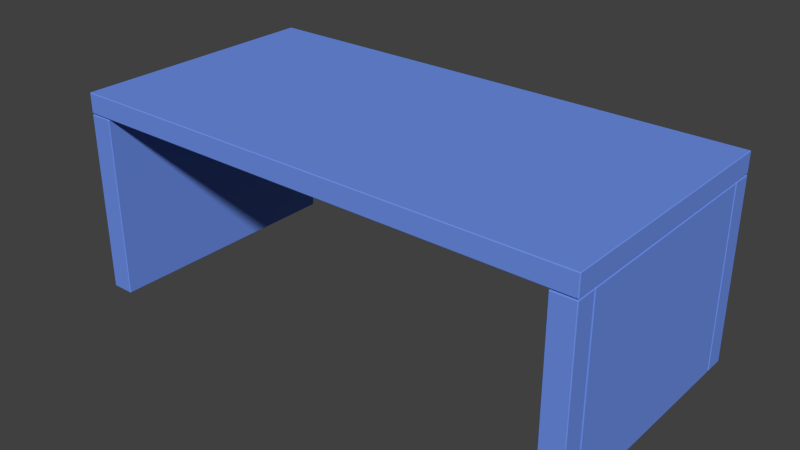 # Source: Desk.blend  (saved by Blender 2.72.0; exported with 4.5.12 LTS)
import bpy
from mathutils import Matrix  # noqa: F401  (used for matrix-valued properties, if any)

bpy.ops.wm.read_factory_settings(use_empty=True)
scene = bpy.context.scene
scene.name = 'Scene'

# ---- collections
col_collection_1 = bpy.data.collections.new('Collection 1'); scene.collection.children.link(col_collection_1)

# ---- materials (node trees are filled in below, after node groups)
mat_top = bpy.data.materials.new('Top')
mat_top.alpha_threshold = 0.0
mat_top.use_transparent_shadow = False
mat_top.diffuse_color = (0.153, 0.2776, 0.8, 1.0)
mat_top.roughness = 0.5

# ---- material node trees

# ---- world
world_world = bpy.data.worlds.new('World'); scene.world = world_world
world_world.color = (0.05088, 0.05088, 0.05088)
world_world.use_sun_shadow = False
world_world.sun_shadow_jitter_overblur = 0.0
world_world.cycles.sampling_method = 'MANUAL'
world_world.cycles.sample_map_resolution = 256

# ---- meshes
me_cube_001 = bpy.data.meshes.new('Cube.001')
me_cube_001.from_pydata([(1.2, -0.5921, 0.0), (1.2, -0.5109, 0.8707), (1.2, -0.5049, 0.8707), (1.106, -0.497, 0.8512), (1.134, -0.5168, 0.9512), (1.106, -0.497, 0.8725), (-1.2, -0.5921, 0.0), (-1.2, -0.5109, 0.8707), (-1.2, -0.5049, 0.8707), (-1.106, -0.497, 0.8512), (-1.134, -0.5168, 0.9512), (0.0, -0.5168, 0.9512), (-1.106, -0.497, 0.8725), (1.2, 0.5921, 0.0), (1.2, 0.0, 0.0), (1.2, 0.5109, 0.8707), (1.2, 0.5049, 0.8707), (1.2, 0.0, 0.8707), (1.106, 0.497, 0.8512), (1.106, 0.0, 0.8512), (1.134, 0.5168, 0.9512), (1.134, 0.0, 0.9512), (1.106, 0.497, 0.8725), (1.106, 0.0, 0.8725), (-1.2, 0.5921, 0.0), (-1.2, 0.0, 0.0), (0.0, 0.0, 0.8562), (0.0, 0.0, 0.9512), (-1.2, 0.5109, 0.8707), (-1.2, 0.5049, 0.8707), (-1.2, 0.0, 0.8707), (-1.106, 0.497, 0.8512), (-1.106, 0.0, 0.8512), (-1.134, 0.5168, 0.9512), (-1.134, 0.0, 0.9512), (0.0, 0.5168, 0.9512), (-1.106, 0.497, 0.8725), (-1.106, 0.0, 0.8725), (1.203, -0.595, 0.8512), (1.2, -0.5891, 0.8542), (1.197, -0.5921, 0.8542), (1.2, -0.5109, 0.8542), (1.203, -0.5139, 0.8512), (1.203, -0.5109, 0.8482), (1.197, -0.5109, 0.0), (1.2, -0.5079, 0.00301), (1.203, -0.5109, 0.00301), (1.2, -0.5139, 0.0), (1.203, -0.5019, 0.8512), (1.2, -0.5049, 0.8542), (1.2, -0.5079, 0.8512), (1.203, -0.5049, 0.8482), (1.203, -0.5049, 0.00301), (1.197, -0.5051, 0.0), (1.2, -0.5019, 0.0), (1.213, -0.6042, 0.8512), (1.213, -0.6071, 0.8482), (1.216, -0.6041, 0.8482), (1.216, -0.6041, 0.00301), (1.213, -0.6071, 0.00301), (1.213, -0.6042, 0.0), (1.213, -0.5109, 0.8482), (1.213, -0.5139, 0.8512), (1.216, -0.5139, 0.8482), (1.216, -0.5139, 0.00301), (1.213, -0.5139, 0.0), (1.213, -0.5109, 0.00301), (1.216, -0.5019, 0.8482), (1.213, -0.5019, 0.8512), (1.213, -0.5049, 0.8482), (1.213, -0.5049, 0.00301), (1.213, -0.5019, 0.0), (1.216, -0.5019, 0.00301), (1.212, -0.6053, 0.8562), (1.216, -0.6041, 0.8592), (1.213, -0.6071, 0.8592), (1.213, -0.604, 0.9512), (1.213, -0.6071, 0.9482), (1.216, -0.6041, 0.9482), (1.106, -0.5921, 0.8482), (1.109, -0.595, 0.8512), (1.109, -0.5921, 0.8542), (1.106, -0.5891, 0.8512), (1.109, -0.5921, 0.0), (1.106, -0.5921, 0.00301), (1.106, -0.6041, 0.8482), (1.109, -0.6071, 0.8482), (1.109, -0.6042, 0.8512), (1.109, -0.6042, 0.0), (1.109, -0.6071, 0.00301), (1.106, -0.6041, 0.00301), (1.197, -0.5921, 0.8707), (1.2, -0.5891, 0.8707), (1.106, -0.5891, 0.8707), (1.109, -0.5921, 0.8707), (1.109, -0.5109, 0.0), (1.106, -0.5109, 0.00301), (1.109, -0.5107, 0.0), (-1.197, -0.5921, 0.8542), (-1.2, -0.5891, 0.8542), (-1.203, -0.595, 0.8512), (-1.203, -0.5139, 0.8512), (-1.2, -0.5109, 0.8542), (-1.203, -0.5109, 0.8482), (-1.203, -0.5109, 0.00301), (-1.2, -0.5079, 0.00301), (-1.197, -0.5109, 0.0), (-1.2, -0.5139, 0.0), (-1.2, -0.5049, 0.8542), (-1.203, -0.5019, 0.8512), (-1.203, -0.5049, 0.8482), (-1.2, -0.5079, 0.8512), (-1.197, -0.5051, 0.0), (-1.203, -0.5049, 0.00301), (-1.2, -0.5019, 0.0), (-1.216, -0.6041, 0.8482), (-1.213, -0.6071, 0.8482), (-1.213, -0.6042, 0.8512), (-1.213, -0.6042, 0.0), (-1.213, -0.6071, 0.00301), (-1.216, -0.6041, 0.00301), (-1.216, -0.5139, 0.8482), (-1.213, -0.5139, 0.8512), (-1.213, -0.5109, 0.8482), (-1.213, -0.5109, 0.00301), (-1.213, -0.5139, 0.0), (-1.216, -0.5139, 0.00301), (-1.213, -0.5049, 0.8482), (-1.213, -0.5019, 0.8512), (-1.216, -0.5019, 0.8482), (-1.216, -0.5019, 0.00301), (-1.213, -0.5019, 0.0), (-1.213, -0.5049, 0.00301), (-1.216, -0.6041, 0.8592), (-1.212, -0.6053, 0.8562), (-1.213, -0.6071, 0.8592), (-1.216, -0.6041, 0.9482), (-1.213, -0.6071, 0.9482), (-1.213, -0.604, 0.9512), (-1.109, -0.5921, 0.8542), (-1.109, -0.595, 0.8512), (-1.106, -0.5921, 0.8482), (-1.106, -0.5891, 0.8512), (-1.106, -0.5921, 0.00301), (-1.109, -0.5921, 0.0), (-1.109, -0.6042, 0.8512), (-1.109, -0.6071, 0.8482), (-1.106, -0.6041, 0.8482), (-1.106, -0.6041, 0.00301), (-1.109, -0.6071, 0.00301), (-1.109, -0.6042, 0.0), (0.0, -0.6053, 0.8562), (0.0, -0.6071, 0.8592), (0.0, -0.6071, 0.9482), (0.0, -0.604, 0.9512), (-1.2, -0.5891, 0.8707), (-1.197, -0.5921, 0.8707), (-1.109, -0.5921, 0.8707), (-1.106, -0.5891, 0.8707), (-1.106, -0.5109, 0.00301), (-1.109, -0.5109, 0.0), (-1.109, -0.5107, 0.0), (1.197, 0.5921, 0.8542), (1.2, 0.5891, 0.8542), (1.203, 0.595, 0.8512), (1.203, 0.5139, 0.8512), (1.2, 0.5109, 0.8542), (1.203, 0.5109, 0.8482), (1.203, 0.5109, 0.00301), (1.197, 0.5109, 0.0), (1.2, 0.5139, 0.0), (1.2, 0.5049, 0.8542), (1.203, 0.5019, 0.8512), (1.203, 0.5049, 0.8482), (1.2, 0.5079, 0.8512), (1.197, 0.5051, 0.0), (1.2, 0.5079, 0.00301), (1.203, 0.5049, 0.00301), (1.2, 0.5019, 0.0), (1.216, 0.6041, 0.8482), (1.213, 0.6071, 0.8482), (1.213, 0.6042, 0.8512), (1.213, 0.6042, 0.0), (1.213, 0.6071, 0.00301), (1.216, 0.6041, 0.00301), (1.216, 0.5139, 0.8482), (1.213, 0.5139, 0.8512), (1.213, 0.5109, 0.8482), (1.213, 0.5109, 0.00301), (1.213, 0.5139, 0.0), (1.216, 0.5139, 0.00301), (1.213, 0.5049, 0.8482), (1.213, 0.5019, 0.8512), (1.216, 0.5019, 0.8482), (1.216, 0.5019, 0.00301), (1.213, 0.5019, 0.0), (1.213, 0.5049, 0.00301), (1.216, 0.6041, 0.8592), (1.212, 0.6053, 0.8562), (1.213, 0.6071, 0.8592), (1.216, 0.6041, 0.9482), (1.213, 0.6071, 0.9482), (1.213, 0.604, 0.9512), (1.2, 0.0, 0.8542), (1.203, 0.0, 0.8512), (1.213, 0.0, 0.8512), (1.216, 0.0, 0.8482), (1.216, 0.0, 0.00301), (1.213, 0.0, 0.0), (1.216, 0.0, 0.8592), (1.212, 0.0, 0.8562), (1.213, 0.0, 0.9512), (1.216, 0.0, 0.9482), (1.109, 0.5921, 0.8542), (1.109, 0.595, 0.8512), (1.106, 0.5921, 0.8482), (1.106, 0.5891, 0.8512), (1.106, 0.5921, 0.00301), (1.109, 0.5921, 0.0), (1.109, 0.6042, 0.8512), (1.109, 0.6071, 0.8482), (1.106, 0.6041, 0.8482), (1.106, 0.6041, 0.00301), (1.109, 0.6071, 0.00301), (1.109, 0.6042, 0.0), (1.2, 0.5891, 0.8707), (1.197, 0.5921, 0.8707), (1.109, 0.5921, 0.8707), (1.106, 0.5891, 0.8707), (1.106, 0.5109, 0.00301), (1.109, 0.5109, 0.0), (1.109, 0.5107, 0.0), (1.109, 0.0, 0.0), (1.106, 0.0, 0.00301), (-1.203, 0.595, 0.8512), (-1.2, 0.5891, 0.8542), (-1.197, 0.5921, 0.8542), (-1.2, 0.5109, 0.8542), (-1.203, 0.5139, 0.8512), (-1.203, 0.5109, 0.8482), (-1.197, 0.5109, 0.0), (-1.203, 0.5109, 0.00301), (-1.2, 0.5139, 0.0), (-1.203, 0.5019, 0.8512), (-1.2, 0.5049, 0.8542), (-1.2, 0.5079, 0.8512), (-1.203, 0.5049, 0.8482), (-1.203, 0.5049, 0.00301), (-1.2, 0.5079, 0.00301), (-1.197, 0.5051, 0.0), (-1.2, 0.5019, 0.0), (-1.213, 0.6042, 0.8512), (-1.213, 0.6071, 0.8482), (-1.216, 0.6041, 0.8482), (-1.216, 0.6041, 0.00301), (-1.213, 0.6071, 0.00301), (-1.213, 0.6042, 0.0), (-1.213, 0.5109, 0.8482), (-1.213, 0.5139, 0.8512), (-1.216, 0.5139, 0.8482), (-1.216, 0.5139, 0.00301), (-1.213, 0.5139, 0.0), (-1.213, 0.5109, 0.00301), (-1.216, 0.5019, 0.8482), (-1.213, 0.5019, 0.8512), (-1.213, 0.5049, 0.8482), (-1.213, 0.5049, 0.00301), (-1.213, 0.5019, 0.0), (-1.216, 0.5019, 0.00301), (-1.212, 0.6053, 0.8562), (-1.216, 0.6041, 0.8592), (-1.213, 0.6071, 0.8592), (-1.213, 0.604, 0.9512), (-1.213, 0.6071, 0.9482), (-1.216, 0.6041, 0.9482), (-1.203, 0.0, 0.8512), (-1.2, 0.0, 0.8542), (-1.216, 0.0, 0.8482), (-1.213, 0.0, 0.8512), (-1.213, 0.0, 0.0), (-1.216, 0.0, 0.00301), (-1.212, 0.0, 0.8562), (-1.216, 0.0, 0.8592), (-1.216, 0.0, 0.9482), (-1.213, 0.0, 0.9512), (-1.106, 0.5921, 0.8482), (-1.109, 0.595, 0.8512), (-1.109, 0.5921, 0.8542), (-1.106, 0.5891, 0.8512), (-1.109, 0.5921, 0.0), (-1.106, 0.5921, 0.00301), (-1.106, 0.6041, 0.8482), (-1.109, 0.6071, 0.8482), (-1.109, 0.6042, 0.8512), (-1.109, 0.6042, 0.0), (-1.109, 0.6071, 0.00301), (-1.106, 0.6041, 0.00301), (0.0, 0.6071, 0.8592), (0.0, 0.6053, 0.8562), (0.0, 0.604, 0.9512), (0.0, 0.6071, 0.9482), (-1.197, 0.5921, 0.8707), (-1.2, 0.5891, 0.8707), (-1.106, 0.5891, 0.8707), (-1.109, 0.5921, 0.8707), (-1.109, 0.5109, 0.0), (-1.106, 0.5109, 0.00301), (-1.109, 0.5107, 0.0), (-1.106, 0.0, 0.00301), (-1.109, 0.0, 0.0)], [], [(59, 56, 86, 89), (51, 52, 70, 69), (42, 38, 55, 62), (209, 212, 78, 74), (75, 77, 153, 152), (44, 47, 0, 83, 95), (206, 67, 72, 207), (53, 44, 95, 97), (76, 4, 11, 154), (204, 48, 68, 205), (81, 40, 91, 94), (55, 38, 80, 87), (54, 14, 208, 71), (232, 14, 54, 53, 97), (93, 5, 3, 82), (21, 4, 76, 211), (0, 60, 88, 83), (46, 43, 61, 66), (49, 203, 17, 2), (0, 47, 65, 60), (63, 57, 58, 64), (101, 122, 117, 100), (233, 96, 3, 19), (79, 84, 90, 85), (19, 3, 5, 23), (79, 82, 3, 96, 84), (99, 155, 7, 102), (6, 144, 150, 118), (309, 161, 112, 114, 25), (277, 280, 130, 129), (112, 161, 160, 106), (142, 141, 143, 159, 9), (108, 8, 30, 276), (139, 157, 156, 98), (117, 145, 140, 100), (110, 127, 132, 113), (119, 149, 146, 116), (282, 133, 136, 283), (158, 142, 9, 12), (135, 152, 153, 137), (138, 154, 11, 10), (6, 118, 125, 107), (121, 126, 120, 115), (104, 124, 123, 103), (107, 106, 160, 144, 6), (275, 278, 128, 109), (114, 131, 279, 25), (165, 186, 181, 164), (141, 147, 148, 143), (34, 284, 138, 10), (32, 37, 12, 9), (308, 32, 9, 159), (163, 225, 15, 166), (13, 218, 224, 182), (232, 231, 175, 178, 14), (206, 207, 194, 193), (175, 231, 230, 169), (216, 215, 217, 229, 18), (171, 16, 17, 203), (213, 227, 226, 162), (181, 219, 214, 164), (173, 191, 196, 177), (183, 223, 220, 180), (209, 197, 200, 212), (228, 216, 18, 22), (199, 297, 300, 201), (202, 299, 35, 20), (13, 182, 189, 170), (185, 190, 184, 179), (168, 188, 187, 167), (170, 169, 230, 218, 13), (204, 205, 192, 172), (178, 195, 208, 14), (235, 237, 28, 302), (215, 221, 222, 217), (21, 211, 202, 20), (19, 23, 22, 18), (233, 19, 18, 229), (255, 252, 292, 295), (246, 247, 266, 265), (238, 234, 251, 258), (282, 283, 274, 270), (271, 273, 300, 297), (240, 242, 24, 289, 305), (277, 263, 268, 280), (249, 240, 305, 307), (272, 33, 35, 299), (275, 243, 264, 278), (287, 236, 301, 304), (251, 234, 286, 293), (250, 25, 279, 267), (309, 25, 250, 249, 307), (303, 36, 31, 288), (34, 33, 272, 284), (24, 256, 294, 289), (241, 239, 257, 262), (244, 276, 30, 29), (24, 242, 261, 256), (259, 253, 254, 260), (308, 306, 31, 32), (285, 290, 296, 291), (32, 31, 36, 37), (285, 288, 31, 306, 290), (38, 39, 40), (44, 45, 46, 47), (48, 49, 50, 51), (55, 56, 57), (58, 59, 60), (61, 62, 63), (64, 65, 66), (67, 68, 69), (70, 71, 72), (73, 74, 75), (76, 77, 78), (79, 80, 81, 82), (85, 86, 87), (88, 89, 90), (95, 96, 97), (98, 99, 100), (104, 105, 106, 107), (108, 109, 110, 111), (115, 116, 117), (118, 119, 120), (121, 122, 123), (124, 125, 126), (127, 128, 129), (130, 131, 132), (133, 134, 135), (136, 137, 138), (139, 140, 141, 142), (145, 146, 147), (148, 149, 150), (159, 160, 161), (162, 163, 164), (171, 172, 173, 174), (175, 176, 177, 178), (179, 180, 181), (182, 183, 184), (185, 186, 187), (188, 189, 190), (191, 192, 193), (194, 195, 196), (197, 198, 199), (200, 201, 202), (213, 214, 215, 216), (219, 220, 221), (222, 223, 224), (229, 230, 231), (234, 235, 236), (243, 244, 245, 246), (247, 248, 249, 250), (251, 252, 253), (254, 255, 256), (257, 258, 259), (260, 261, 262), (263, 264, 265), (266, 267, 268), (269, 270, 271), (272, 273, 274), (285, 286, 287, 288), (291, 292, 293), (294, 295, 296), (305, 306, 307), (41, 39, 38, 42), (58, 57, 56, 59), (64, 58, 60, 65), (203, 49, 48, 204), (62, 55, 57, 63), (63, 64, 66, 61), (205, 68, 67, 206), (207, 72, 71, 208), (69, 70, 72, 67), (209, 74, 73, 210), (74, 78, 77, 75), (211, 76, 78, 212), (65, 47, 46, 66), (42, 62, 61, 43), (68, 48, 51, 69), (54, 71, 70, 52), (89, 86, 85, 90), (90, 84, 83, 88), (87, 80, 79, 85), (86, 56, 55, 87), (40, 81, 80, 38), (59, 89, 88, 60), (75, 152, 151, 73), (153, 77, 76, 154), (93, 82, 81, 94), (39, 92, 91, 40), (84, 96, 95, 83), (96, 233, 232, 97), (101, 100, 99, 102), (119, 116, 115, 120), (125, 118, 120, 126), (275, 109, 108, 276), (121, 115, 117, 122), (123, 124, 126, 121), (277, 129, 128, 278), (279, 131, 130, 280), (129, 130, 132, 127), (281, 134, 133, 282), (135, 137, 136, 133), (283, 136, 138, 284), (124, 104, 107, 125), (103, 123, 122, 101), (127, 110, 109, 128), (113, 132, 131, 114), (148, 147, 146, 149), (150, 144, 143, 148), (147, 141, 140, 145), (145, 117, 116, 146), (100, 140, 139, 98), (118, 150, 149, 119), (134, 151, 152, 135), (154, 138, 137, 153), (157, 139, 142, 158), (98, 156, 155, 99), (144, 160, 159, 143), (161, 309, 308, 159), (165, 164, 163, 166), (183, 180, 179, 184), (189, 182, 184, 190), (204, 172, 171, 203), (185, 179, 181, 186), (173, 177, 176, 174), (187, 188, 190, 185), (206, 193, 192, 205), (208, 195, 194, 207), (193, 194, 196, 191), (210, 198, 197, 209), (199, 201, 200, 197), (212, 200, 202, 211), (188, 168, 170, 189), (167, 187, 186, 165), (191, 173, 172, 192), (177, 196, 195, 178), (222, 221, 220, 223), (224, 218, 217, 222), (221, 215, 214, 219), (219, 181, 180, 220), (164, 214, 213, 162), (182, 224, 223, 183), (198, 298, 297, 199), (299, 202, 201, 300), (227, 213, 216, 228), (162, 226, 225, 163), (218, 230, 229, 217), (231, 232, 233, 229), (237, 235, 234, 238), (254, 253, 252, 255), (260, 254, 256, 261), (276, 244, 243, 275), (258, 251, 253, 259), (245, 248, 247, 246), (259, 260, 262, 257), (278, 264, 263, 277), (280, 268, 267, 279), (265, 266, 268, 263), (282, 270, 269, 281), (270, 274, 273, 271), (284, 272, 274, 283), (261, 242, 241, 262), (238, 258, 257, 239), (264, 243, 246, 265), (250, 267, 266, 247), (295, 292, 291, 296), (296, 290, 289, 294), (293, 286, 285, 291), (292, 252, 251, 293), (236, 287, 286, 234), (255, 295, 294, 256), (271, 297, 298, 269), (300, 273, 272, 299), (303, 288, 287, 304), (235, 302, 301, 236), (290, 306, 305, 289), (306, 308, 309, 307), (39, 41, 1, 92), (41, 50, 49, 2, 1), (26, 73, 151), (4, 27, 11), (26, 210, 73), (27, 4, 21), (26, 134, 281), (26, 151, 134), (111, 102, 7, 8, 108), (10, 11, 27), (27, 34, 10), (26, 198, 210), (26, 298, 198), (174, 166, 15, 16, 171), (20, 35, 27), (27, 21, 20), (237, 245, 244, 29, 28), (26, 269, 298), (33, 27, 35), (26, 281, 269), (27, 33, 34), (41, 42, 43, 50), (52, 45, 53, 54), (101, 102, 111, 103), (112, 105, 113, 114), (165, 166, 174, 167), (168, 176, 169, 170), (237, 238, 239, 245), (240, 248, 241, 242), (43, 46, 45, 50), (50, 45, 52, 51), (44, 53, 45), (111, 105, 104, 103), (110, 113, 105, 111), (105, 112, 106), (174, 176, 168, 167), (176, 175, 169), (239, 241, 248, 245), (240, 249, 248)])
_uv = me_cube_001.uv_layers.new(name='UVMap.001')
_uv.uv.foreach_set('vector', [0.2544, 0.6727, 0.2544, 0.4994, 0.2795, 0.4994, 0.2795, 0.6727, 0.288, 0.4994, 0.2872, 0.6727, 0.2848, 0.6727, 0.2856, 0.4994, 0.5674, 0.6772, 0.5478, 0.6772, 0.5456, 0.6752, 0.5674, 0.6752, 0.8438, 0.125, 0.8653, 0.125, 0.8653, 0.2493, 0.8438, 0.2493, 0.2308, 0.9994, 0.2094, 0.9994, 0.2094, 0.7497, 0.2308, 0.7497, 0.817, 0.2295, 0.8177, 0.2302, 0.8177, 0.2462, 0.7958, 0.2462, 0.7958, 0.2295, 0.4977, 0.6045, 0.4977, 0.7078, 0.2938, 0.7078, 0.2938, 0.6045, 0.817, 0.2283, 0.817, 0.2295, 0.7958, 0.2295, 0.7958, 0.2295, 0.0007598, 9.815e-08, 0.02179, 0.01628, 0.02179, 0.2497, 0.0007598, 0.2497, 0.5781, 0.6045, 0.5781, 0.5012, 0.5805, 0.5012, 0.5805, 0.6045, 0.2803, 0.6915, 0.2803, 0.6734, 0.2842, 0.6734, 0.2842, 0.6915, 0.5456, 0.6752, 0.5478, 0.6772, 0.5478, 0.6966, 0.5456, 0.6966, 0.8177, 0.2277, 0.8177, 0.1244, 0.8208, 0.1244, 0.8208, 0.2277, 0.7958, 0.1244, 0.8177, 0.1244, 0.8177, 0.2277, 0.817, 0.2283, 0.7958, 0.2295, 0.7953, 0.2536, 0.7958, 0.2726, 0.7906, 0.2726, 0.7906, 0.2536, 0.1465, 0.01628, 0.02179, 0.01628, 0.0007598, 9.815e-08, 0.1465, 0.0, 0.8177, 0.2462, 0.8208, 0.2487, 0.7958, 0.2487, 0.7958, 0.2462, 0.8982, 0.2506, 0.8989, 0.4239, 0.8965, 0.4239, 0.8958, 0.2506, 0.003977, 0.5174, 0.003977, 0.6213, 2.877e-08, 0.6213, 0.0, 0.5174, 0.8177, 0.2462, 0.8177, 0.2302, 0.8208, 0.2302, 0.8208, 0.2487, 0.8885, 0.174, 0.8667, 0.174, 0.8667, 1.222e-08, 0.8885, 1.064e-08, 0.2762, 0.6928, 0.2762, 0.6948, 0.2544, 0.6948, 0.2566, 0.6928, 0.5859, 0.3749, 0.5859, 0.2697, 0.7906, 0.2726, 0.7906, 0.3749, 0.7899, 0.253, 0.5859, 0.253, 0.5859, 0.2506, 0.7899, 0.2506, 0.7906, 0.3749, 0.7906, 0.2726, 0.7958, 0.2726, 0.7958, 0.3749, 0.7899, 0.253, 0.7906, 0.2536, 0.7906, 0.2726, 0.5859, 0.2697, 0.5859, 0.253, 0.5892, 0.743, 0.5852, 0.743, 0.5852, 0.7269, 0.5892, 0.7269, 0.7996, 0.495, 0.8216, 0.495, 0.8216, 0.4975, 0.7965, 0.4975, 0.8216, 0.3731, 0.8216, 0.4782, 0.8003, 0.4771, 0.7996, 0.4764, 0.7996, 0.3731, 0.9993, 0.6038, 0.7953, 0.6038, 0.7953, 0.5005, 0.9993, 0.5005, 0.8003, 0.4771, 0.8216, 0.4782, 0.8216, 0.4783, 0.8003, 0.4783, 0.5903, 0.003707, 0.5911, 0.003088, 0.795, 0.003088, 0.795, 0.01981, 0.5903, 0.02267, 0.5892, 0.7257, 0.5852, 0.7257, 0.5852, 0.6217, 0.5892, 0.6217, 0.2842, 0.6734, 0.2882, 0.6734, 0.2882, 0.6915, 0.2842, 0.6915, 0.2544, 0.6948, 0.2544, 0.6734, 0.2566, 0.6734, 0.2566, 0.6928, 0.2841, 0.6734, 0.2817, 0.6734, 0.281, 0.5001, 0.2834, 0.5001, 0.5243, 0.6739, 0.4992, 0.6739, 0.4992, 0.5006, 0.5243, 0.5006, 0.8216, 0.125, 0.8216, 0.0006197, 0.8431, 0.0006196, 0.8431, 0.125, 0.5856, 0.003707, 0.5903, 0.003707, 0.5903, 0.02267, 0.5852, 0.02267, 0.2308, 0.5, 0.2308, 0.7497, 0.2094, 0.7497, 0.2094, 0.5, 0.0007599, 0.4994, 0.0007598, 0.2497, 0.02179, 0.2497, 0.02179, 0.4831, 0.7996, 0.495, 0.7965, 0.4975, 0.7965, 0.4789, 0.7996, 0.4789, 0.8455, 0.4239, 0.8455, 0.2499, 0.8673, 0.2499, 0.8673, 0.4239, 0.8962, 0.1733, 0.8938, 0.1733, 0.8945, 0.0, 0.8969, 7.288e-06, 0.7996, 0.4789, 0.8003, 0.4783, 0.8216, 0.4783, 0.8216, 0.495, 0.7996, 0.495, 0.8993, 0.1039, 0.8969, 0.1039, 0.8969, 0.0006196, 0.8993, 0.0006196, 0.7996, 0.4764, 0.7965, 0.4764, 0.7965, 0.3731, 0.7996, 0.3731, 0.4992, 0.6772, 0.4992, 0.6752, 0.521, 0.6752, 0.5187, 0.6772, 0.5911, 0.003088, 0.5911, 0.0006197, 0.795, 0.0006196, 0.795, 0.003088, 0.1465, 0.4831, 0.1465, 0.4994, 0.0007599, 0.4994, 0.02179, 0.4831, 0.5903, 0.125, 0.5852, 0.125, 0.5852, 0.02267, 0.5903, 0.02267, 0.795, 0.125, 0.5903, 0.125, 0.5903, 0.02267, 0.795, 0.01981, 0.003977, 0.7426, 4.315e-08, 0.7426, 5.754e-08, 0.7265, 0.003977, 0.7265, 0.8177, 0.002488, 0.7958, 0.002488, 0.7958, 2.454e-08, 0.8208, 0.0, 0.7958, 0.1244, 0.7958, 0.01924, 0.817, 0.0204, 0.8177, 0.02106, 0.8177, 0.1244, 0.4977, 0.6045, 0.2938, 0.6045, 0.2938, 0.5012, 0.4977, 0.5012, 0.817, 0.0204, 0.7958, 0.01924, 0.7958, 0.0192, 0.817, 0.0192, 0.7906, 0.4962, 0.7899, 0.4968, 0.5859, 0.4968, 0.5859, 0.4801, 0.7906, 0.4772, 0.003977, 0.7252, 5.754e-08, 0.7252, 2.877e-08, 0.6213, 0.003977, 0.6213, 0.2882, 0.6734, 0.2921, 0.6734, 0.2921, 0.6915, 0.2882, 0.6915, 0.521, 0.6752, 0.521, 0.6966, 0.5187, 0.6966, 0.5187, 0.6772, 0.8951, 0.4239, 0.8927, 0.4239, 0.8919, 0.2506, 0.8943, 0.2506, 0.5508, 0.6739, 0.5257, 0.6739, 0.5257, 0.5006, 0.5508, 0.5006, 0.8438, 0.125, 0.8438, 0.0006197, 0.8653, 0.0006196, 0.8653, 0.125, 0.7953, 0.4962, 0.7906, 0.4962, 0.7906, 0.4772, 0.7958, 0.4772, 0.2529, 0.5, 0.2529, 0.7497, 0.2316, 0.7497, 0.2316, 0.5, 0.2923, 9.815e-08, 0.2923, 0.2497, 0.2712, 0.2497, 0.2712, 0.01628, 0.8177, 0.002488, 0.8208, 0.0, 0.8208, 0.01858, 0.8177, 0.01858, 0.8687, 0.4239, 0.8687, 0.2499, 0.8905, 0.2499, 0.8905, 0.4239, 0.8923, 0.1733, 0.8899, 0.1733, 0.8906, 0.0, 0.893, 7.3e-06, 0.8177, 0.01858, 0.817, 0.0192, 0.7958, 0.0192, 0.7958, 0.002488, 0.8177, 0.002488, 0.5781, 0.6045, 0.5805, 0.6045, 0.5805, 0.7078, 0.5781, 0.7078, 0.8177, 0.02106, 0.8208, 0.02106, 0.8208, 0.1244, 0.8177, 0.1244, 0.5892, 0.5005, 0.5892, 0.5166, 0.5852, 0.5166, 0.5852, 0.5005, 0.7899, 0.4968, 0.7899, 0.4992, 0.5859, 0.4992, 0.5859, 0.4968, 0.1465, 0.01628, 0.1465, 0.0, 0.2923, 9.815e-08, 0.2712, 0.01628, 0.7906, 0.3749, 0.7958, 0.3749, 0.7958, 0.4772, 0.7906, 0.4772, 0.5859, 0.3749, 0.7906, 0.3749, 0.7906, 0.4772, 0.5859, 0.4801, 0.5523, 0.6739, 0.5523, 0.5006, 0.5774, 0.5006, 0.5774, 0.6739, 0.5852, 0.5006, 0.5845, 0.6739, 0.5821, 0.6739, 0.5828, 0.5006, 0.5441, 0.6772, 0.5246, 0.6772, 0.5224, 0.6752, 0.5441, 0.6752, 0.8216, 0.125, 0.8431, 0.125, 0.8431, 0.2493, 0.8216, 0.2493, 0.2529, 0.9994, 0.2316, 0.9994, 0.2316, 0.7497, 0.2529, 0.7497, 0.8003, 0.2679, 0.7996, 0.2673, 0.7996, 0.2512, 0.8216, 0.2512, 0.8216, 0.2679, 0.9993, 0.6038, 0.9993, 0.7071, 0.7953, 0.7071, 0.7953, 0.6038, 0.8003, 0.2691, 0.8003, 0.2679, 0.8216, 0.2679, 0.8216, 0.268, 0.2923, 0.4994, 0.2712, 0.4831, 0.2712, 0.2497, 0.2923, 0.2497, 0.8993, 0.1039, 0.8993, 0.2072, 0.8969, 0.2072, 0.8969, 0.1039, 0.5681, 0.6927, 0.5681, 0.6746, 0.572, 0.6746, 0.572, 0.6927, 0.5224, 0.6752, 0.5246, 0.6772, 0.5246, 0.6966, 0.5224, 0.6966, 0.7996, 0.2698, 0.7996, 0.3731, 0.7965, 0.3731, 0.7965, 0.2698, 0.8216, 0.3731, 0.7996, 0.3731, 0.7996, 0.2698, 0.8003, 0.2691, 0.8216, 0.268, 0.5856, 0.2462, 0.5852, 0.2273, 0.5903, 0.2273, 0.5903, 0.2462, 0.1465, 0.4831, 0.2712, 0.4831, 0.2923, 0.4994, 0.1465, 0.4994, 0.7996, 0.2512, 0.7965, 0.2487, 0.8216, 0.2487, 0.8216, 0.2512, 0.2911, 0.5001, 0.2918, 0.6734, 0.2894, 0.6734, 0.2887, 0.5001, 0.5892, 0.5178, 0.5892, 0.6217, 0.5852, 0.6217, 0.5852, 0.5178, 0.7996, 0.2512, 0.7996, 0.2673, 0.7965, 0.2673, 0.7965, 0.2487, 0.8441, 0.4239, 0.8223, 0.4239, 0.8223, 0.2499, 0.8441, 0.2499, 0.795, 0.125, 0.795, 0.2301, 0.5903, 0.2273, 0.5903, 0.125, 0.5911, 0.2468, 0.795, 0.2468, 0.795, 0.2493, 0.5911, 0.2493, 0.5903, 0.125, 0.5903, 0.2273, 0.5852, 0.2273, 0.5852, 0.125, 0.5911, 0.2468, 0.5903, 0.2462, 0.5903, 0.2273, 0.795, 0.2301, 0.795, 0.2468, 0.5478, 0.6772, 0.5492, 0.6778, 0.5485, 0.6785, 0.817, 0.2295, 0.8177, 0.2289, 0.8184, 0.2295, 0.8177, 0.2302, 0.004934, 0.5194, 0.004208, 0.5187, 0.004934, 0.5181, 0.00566, 0.5187, 0.8667, 0.1746, 0.866, 0.174, 0.8667, 0.174, 0.2537, 0.6728, 0.2544, 0.6727, 0.2545, 0.6734, 0.5681, 0.6752, 0.5674, 0.6752, 0.5674, 0.6746, 0.8951, 0.2506, 0.8958, 0.2499, 0.8958, 0.2506, 0.4977, 0.7078, 0.4984, 0.7078, 0.4977, 0.7084, 0.2848, 0.6727, 0.2848, 0.6734, 0.2841, 0.6728, 0.2316, 0.9993, 0.2309, 1.0, 0.2308, 0.9994, 0.866, 0.2493, 0.8653, 0.2499, 0.8653, 0.2493, 0.7899, 0.253, 0.7906, 0.2524, 0.7913, 0.253, 0.7906, 0.2536, 0.7899, 0.2506, 0.7899, 0.2499, 0.7906, 0.2505, 0.2795, 0.6734, 0.2795, 0.6727, 0.2803, 0.6728, 0.5852, 0.2697, 0.5859, 0.2697, 0.5852, 0.2698, 0.2573, 0.6915, 0.2581, 0.6921, 0.2566, 0.6928, 0.7989, 0.4783, 0.7996, 0.4776, 0.8003, 0.4783, 0.7996, 0.4789, 0.5892, 0.7257, 0.5899, 0.7251, 0.5906, 0.7257, 0.5899, 0.7263, 0.8673, 0.4239, 0.868, 0.4239, 0.8673, 0.4245, 0.5242, 0.6746, 0.5243, 0.6739, 0.525, 0.6739, 0.2762, 0.6954, 0.2762, 0.6948, 0.2769, 0.6948, 0.8938, 0.1733, 0.8938, 0.174, 0.893, 0.1734, 0.9993, 0.4999, 1.0, 0.5005, 0.9993, 0.5005, 0.2803, 0.5, 0.281, 0.4994, 0.281, 0.5001, 0.2309, 0.4994, 0.2316, 0.5002, 0.2308, 0.5, 0.8431, 0.0006196, 0.8431, 0.0, 0.8438, 0.000648, 0.5896, 0.003088, 0.5903, 0.002488, 0.5911, 0.003088, 0.5903, 0.003707, 0.5903, 0.0005997, 0.5911, 4.908e-08, 0.5911, 0.0006197, 0.4984, 0.6739, 0.4992, 0.6739, 0.4992, 0.6746, 0.795, 0.01981, 0.7958, 0.0198, 0.7958, 0.01984, 0.518, 0.6785, 0.5173, 0.6778, 0.5187, 0.6772, 0.003977, 0.7252, 0.004703, 0.7246, 0.00543, 0.7252, 0.004703, 0.7258, 0.817, 0.0204, 0.8177, 0.01982, 0.8184, 0.02044, 0.8177, 0.02106, 0.8905, 0.4239, 0.8912, 0.4239, 0.8905, 0.4245, 0.5508, 0.6746, 0.5508, 0.6739, 0.5515, 0.6739, 0.4992, 0.6746, 0.4992, 0.6752, 0.4984, 0.6752, 0.8899, 0.1733, 0.8899, 0.174, 0.8892, 0.1734, 0.4977, 0.5006, 0.4984, 0.5012, 0.4977, 0.5012, 0.8912, 0.2506, 0.8919, 0.2499, 0.8919, 0.2506, 0.253, 0.4994, 0.2537, 0.5002, 0.2529, 0.5, 0.8653, 0.0006196, 0.8653, 0.0, 0.866, 0.000648, 0.7913, 0.4968, 0.7906, 0.4974, 0.7899, 0.4968, 0.7906, 0.4962, 0.7906, 0.4993, 0.7899, 0.4999, 0.7899, 0.4992, 0.525, 0.6739, 0.5257, 0.6739, 0.5257, 0.6746, 0.5859, 0.4801, 0.5852, 0.4801, 0.5852, 0.48, 0.5246, 0.6772, 0.526, 0.6778, 0.5253, 0.6785, 0.5899, 0.5184, 0.5892, 0.5178, 0.5899, 0.5172, 0.5906, 0.5178, 0.7989, 0.2692, 0.7996, 0.2686, 0.8003, 0.2691, 0.7996, 0.2698, 0.8223, 0.4245, 0.8216, 0.4239, 0.8223, 0.4239, 0.5515, 0.6739, 0.5523, 0.6739, 0.5523, 0.6746, 0.5449, 0.6752, 0.5441, 0.6752, 0.5441, 0.6746, 0.288, 0.5, 0.2887, 0.4994, 0.2887, 0.5001, 0.9993, 0.7071, 1.0, 0.7071, 0.9993, 0.7077, 0.5821, 0.6739, 0.5821, 0.6746, 0.5813, 0.6739, 0.2537, 0.9993, 0.253, 1.0, 0.2529, 0.9994, 0.8438, 0.2493, 0.8431, 0.2499, 0.8431, 0.2493, 0.5911, 0.2468, 0.5903, 0.2474, 0.5896, 0.2468, 0.5903, 0.2462, 0.5911, 0.2493, 0.5911, 0.2499, 0.5903, 0.2493, 0.5774, 0.6746, 0.5774, 0.6739, 0.5781, 0.6739, 0.7958, 0.2301, 0.795, 0.2301, 0.7958, 0.2301, 0.5681, 0.6778, 0.5492, 0.6778, 0.5478, 0.6772, 0.5674, 0.6772, 0.8667, 1.222e-08, 0.8667, 0.174, 0.866, 0.174, 0.866, 0.0, 0.8216, 0.2302, 0.8216, 0.2487, 0.8208, 0.2487, 0.8208, 0.2302, 0.003977, 0.6213, 0.003977, 0.5174, 0.004703, 0.518, 0.004703, 0.6213, 0.5674, 0.6752, 0.5456, 0.6752, 0.5456, 0.6746, 0.5674, 0.6746, 0.8885, 0.174, 0.8885, 1.064e-08, 0.8892, 1.059e-08, 0.8892, 0.174, 0.4984, 0.6045, 0.4984, 0.7078, 0.4977, 0.7078, 0.4977, 0.6045, 0.2938, 0.6045, 0.2938, 0.7078, 0.293, 0.7078, 0.293, 0.6045, 0.4977, 0.7084, 0.2938, 0.7084, 0.2938, 0.7078, 0.4977, 0.7078, 0.4391, 0.0, 0.5849, 0.0, 0.5852, 0.0007436, 0.4391, 0.0007436, 0.8438, 0.2493, 0.8653, 0.2493, 0.8653, 0.2499, 0.8438, 0.2499, 0.866, 0.125, 0.866, 0.2493, 0.8653, 0.2493, 0.8653, 0.125, 0.8958, 0.2499, 0.8989, 0.2499, 0.8982, 0.2506, 0.8958, 0.2506, 0.5674, 0.6772, 0.5674, 0.6752, 0.5681, 0.6752, 0.5681, 0.6772, 0.5805, 0.5012, 0.5781, 0.5012, 0.5781, 0.5006, 0.5805, 0.5006, 0.288, 0.6734, 0.2848, 0.6734, 0.2848, 0.6727, 0.2872, 0.6727, 0.5859, 0.2499, 0.7899, 0.2499, 0.7899, 0.2506, 0.5859, 0.2506, 0.5859, 0.2506, 0.5859, 0.253, 0.5852, 0.253, 0.5852, 0.2505, 0.7906, 0.2505, 0.7906, 0.2524, 0.7899, 0.253, 0.7899, 0.2506, 0.5449, 0.6966, 0.5449, 0.6752, 0.5456, 0.6752, 0.5456, 0.6966, 0.5485, 0.6785, 0.5485, 0.6966, 0.5478, 0.6966, 0.5478, 0.6772, 0.2544, 0.6727, 0.2795, 0.6727, 0.2795, 0.6734, 0.2545, 0.6734, 0.2308, 0.9994, 0.2308, 0.7497, 0.2316, 0.7497, 0.2316, 0.9993, 5.754e-08, 0.2497, 0.0, 3.141e-05, 0.0007598, 9.815e-08, 0.0007598, 0.2497, 0.7953, 0.2536, 0.7906, 0.2536, 0.7913, 0.253, 0.7953, 0.253, 0.003977, 0.5, 1.438e-08, 0.5, 1.438e-08, 0.4994, 0.003977, 0.4994, 0.5859, 0.253, 0.5859, 0.2697, 0.5852, 0.2697, 0.5852, 0.253, 0.5859, 0.2697, 0.5859, 0.3749, 0.5852, 0.3749, 0.5852, 0.2698, 0.2762, 0.6928, 0.2566, 0.6928, 0.2581, 0.6921, 0.2769, 0.6921, 0.868, 0.2499, 0.868, 0.4239, 0.8673, 0.4239, 0.8673, 0.2499, 0.7965, 0.4789, 0.7965, 0.4975, 0.7958, 0.4974, 0.7958, 0.4789, 0.5899, 0.6217, 0.5899, 0.7251, 0.5892, 0.7257, 0.5892, 0.6217, 0.2762, 0.6954, 0.2544, 0.6954, 0.2544, 0.6948, 0.2762, 0.6948, 0.8448, 0.4239, 0.8448, 0.2499, 0.8455, 0.2499, 0.8455, 0.4239, 0.9993, 0.6038, 0.9993, 0.5005, 1.0, 0.5005, 1.0, 0.6038, 0.7946, 0.6038, 0.7946, 0.5005, 0.7953, 0.5005, 0.7953, 0.6038, 0.9993, 0.5005, 0.7953, 0.5005, 0.7953, 0.4999, 0.9993, 0.4999, 0.4391, 0.4998, 0.5852, 0.4998, 0.5849, 0.5006, 0.4391, 0.5006, 0.8216, 7.361e-08, 0.8431, 0.0, 0.8431, 0.0006196, 0.8216, 0.0006197, 0.8431, 0.125, 0.8431, 0.0006196, 0.8438, 0.000648, 0.8438, 0.125, 0.8938, 0.1733, 0.8962, 0.1733, 0.8969, 0.174, 0.8938, 0.174, 0.2769, 0.6927, 0.2769, 0.6948, 0.2762, 0.6948, 0.2762, 0.6928, 0.8969, 0.0, 0.8993, 0.0, 0.8993, 0.0006196, 0.8969, 0.0006196, 0.2834, 0.5001, 0.281, 0.5001, 0.281, 0.4994, 0.2841, 0.4994, 0.795, 0.0006196, 0.5911, 0.0006197, 0.5911, 4.908e-08, 0.795, 0.0, 0.7958, 0.0005996, 0.7958, 0.003088, 0.795, 0.003088, 0.795, 0.0006196, 0.5911, 0.0006197, 0.5911, 0.003088, 0.5903, 0.002488, 0.5903, 0.0005997, 0.2544, 0.6734, 0.2544, 0.6948, 0.2537, 0.6948, 0.2537, 0.6734, 0.2566, 0.6928, 0.2566, 0.6734, 0.2573, 0.6734, 0.2573, 0.6915, 0.5242, 0.6746, 0.4992, 0.6746, 0.4992, 0.6739, 0.5243, 0.6739, 0.2316, 0.5002, 0.2316, 0.7497, 0.2308, 0.7497, 0.2308, 0.5, 0.0007598, 0.2497, 0.0007599, 0.4994, 1.151e-07, 0.4994, 5.754e-08, 0.2497, 0.5856, 0.003088, 0.5896, 0.003088, 0.5903, 0.003707, 0.5856, 0.003707, 0.5892, 0.7436, 0.5852, 0.7436, 0.5852, 0.743, 0.5892, 0.743, 0.7958, 0.003088, 0.7958, 0.0198, 0.795, 0.01981, 0.795, 0.003088, 0.7958, 0.01984, 0.7958, 0.125, 0.795, 0.125, 0.795, 0.01981, 0.4992, 0.6772, 0.5187, 0.6772, 0.5173, 0.6778, 0.4984, 0.6778, 0.8912, 0.2499, 0.8912, 0.4239, 0.8905, 0.4239, 0.8905, 0.2499, 0.8208, 0.01858, 0.8208, 0.0, 0.8216, 1.996e-05, 0.8216, 0.01858, 0.004703, 0.6213, 0.004703, 0.7246, 0.003977, 0.7252, 0.003977, 0.6213, 0.4992, 0.6746, 0.5209, 0.6746, 0.521, 0.6752, 0.4992, 0.6752, 0.00543, 0.7252, 0.2094, 0.7252, 0.2094, 0.7258, 0.004703, 0.7258, 0.868, 0.4239, 0.868, 0.2499, 0.8687, 0.2499, 0.8687, 0.4239, 0.4977, 0.6045, 0.4977, 0.5012, 0.4984, 0.5012, 0.4984, 0.6045, 0.293, 0.6045, 0.293, 0.5012, 0.2938, 0.5012, 0.2938, 0.6045, 0.4977, 0.5012, 0.2938, 0.5012, 0.2938, 0.5006, 0.4977, 0.5006, 0.4391, 0.0007436, 0.293, 0.0007436, 0.2933, 0.0, 0.4391, 0.0, 0.8438, 4.908e-08, 0.8653, 0.0, 0.8653, 0.0006196, 0.8438, 0.0006197, 0.8653, 0.125, 0.8653, 0.0006196, 0.866, 0.000648, 0.866, 0.125, 0.8899, 0.1733, 0.8923, 0.1733, 0.893, 0.174, 0.8899, 0.174, 0.4984, 0.6772, 0.4984, 0.6752, 0.4992, 0.6752, 0.4992, 0.6772, 0.5805, 0.7084, 0.5781, 0.7084, 0.5781, 0.7078, 0.5805, 0.7078, 0.8943, 0.2506, 0.8919, 0.2506, 0.8919, 0.2499, 0.8951, 0.2499, 0.5859, 0.4992, 0.7899, 0.4992, 0.7899, 0.4999, 0.5859, 0.4999, 0.5852, 0.4993, 0.5852, 0.4968, 0.5859, 0.4968, 0.5859, 0.4992, 0.7899, 0.4992, 0.7899, 0.4968, 0.7906, 0.4974, 0.7906, 0.4993, 0.521, 0.6966, 0.521, 0.6752, 0.5217, 0.6752, 0.5217, 0.6966, 0.5187, 0.6772, 0.5187, 0.6966, 0.518, 0.6966, 0.518, 0.6785, 0.5508, 0.6746, 0.5257, 0.6746, 0.5257, 0.6739, 0.5508, 0.6739, 0.2537, 0.5002, 0.2537, 0.7497, 0.2529, 0.7497, 0.2529, 0.5, 0.2923, 0.2497, 0.2923, 9.815e-08, 0.293, 3.141e-05, 0.293, 0.2497, 0.7953, 0.4968, 0.7913, 0.4968, 0.7906, 0.4962, 0.7953, 0.4962, 0.003977, 0.7432, 5.754e-08, 0.7432, 4.315e-08, 0.7426, 0.003977, 0.7426, 0.5852, 0.4968, 0.5852, 0.4801, 0.5859, 0.4801, 0.5859, 0.4968, 0.5852, 0.48, 0.5852, 0.3749, 0.5859, 0.3749, 0.5859, 0.4801, 0.5449, 0.6778, 0.526, 0.6778, 0.5246, 0.6772, 0.5441, 0.6772, 0.8223, 0.2499, 0.8223, 0.4239, 0.8216, 0.4239, 0.8216, 0.2499, 0.7958, 0.2673, 0.7958, 0.2488, 0.7965, 0.2487, 0.7965, 0.2673, 0.5892, 0.6217, 0.5892, 0.5178, 0.5899, 0.5184, 0.5899, 0.6217, 0.5441, 0.6752, 0.5224, 0.6752, 0.5224, 0.6746, 0.5441, 0.6746, 0.5899, 0.5172, 0.7946, 0.5172, 0.7946, 0.5178, 0.5906, 0.5178, 0.8441, 0.4239, 0.8441, 0.2499, 0.8448, 0.2499, 0.8448, 0.4239, 1.0, 0.6038, 1.0, 0.7071, 0.9993, 0.7071, 0.9993, 0.6038, 0.7953, 0.6038, 0.7953, 0.7071, 0.7946, 0.7071, 0.7946, 0.6038, 0.9993, 0.7077, 0.7953, 0.7077, 0.7953, 0.7071, 0.9993, 0.7071, 0.4391, 0.5006, 0.2933, 0.5006, 0.293, 0.4998, 0.4391, 0.4998, 0.8216, 0.2493, 0.8431, 0.2493, 0.8431, 0.2499, 0.8216, 0.2499, 0.8438, 0.125, 0.8438, 0.2493, 0.8431, 0.2493, 0.8431, 0.125, 0.2887, 0.4994, 0.2918, 0.4994, 0.2911, 0.5001, 0.2887, 0.5001, 0.5441, 0.6772, 0.5441, 0.6752, 0.5449, 0.6752, 0.5449, 0.6772, 0.8969, 0.2072, 0.8993, 0.2072, 0.8993, 0.2079, 0.8969, 0.2079, 0.5852, 0.6746, 0.5821, 0.6746, 0.5821, 0.6739, 0.5845, 0.6739, 0.795, 0.2499, 0.5911, 0.2499, 0.5911, 0.2493, 0.795, 0.2493, 0.795, 0.2493, 0.795, 0.2468, 0.7958, 0.2468, 0.7958, 0.2493, 0.5903, 0.2493, 0.5903, 0.2474, 0.5911, 0.2468, 0.5911, 0.2493, 0.5217, 0.6966, 0.5217, 0.6752, 0.5224, 0.6752, 0.5224, 0.6966, 0.5253, 0.6785, 0.5253, 0.6966, 0.5246, 0.6966, 0.5246, 0.6772, 0.5523, 0.6739, 0.5774, 0.6739, 0.5774, 0.6746, 0.5523, 0.6746, 0.2529, 0.9994, 0.2529, 0.7497, 0.2537, 0.7497, 0.2537, 0.9993, 0.293, 0.2497, 0.293, 0.4994, 0.2923, 0.4994, 0.2923, 0.2497, 0.5856, 0.2462, 0.5903, 0.2462, 0.5896, 0.2468, 0.5856, 0.2468, 0.5892, 0.5005, 0.5852, 0.5005, 0.5852, 0.4999, 0.5892, 0.4999, 0.795, 0.2468, 0.795, 0.2301, 0.7958, 0.2301, 0.7958, 0.2468, 0.795, 0.2301, 0.795, 0.125, 0.7958, 0.125, 0.7958, 0.2301, 0.003977, 0.5, 0.003977, 0.5161, 0.0, 0.5161, 1.438e-08, 0.5, 0.003977, 0.5161, 0.004703, 0.5167, 0.003977, 0.5174, 0.0, 0.5174, 0.0, 0.5161, 0.4391, 0.2503, 0.5852, 0.0007436, 0.5852, 0.2503, 0.02179, 0.01628, 0.1465, 0.2497, 0.02179, 0.2497, 0.4391, 0.2503, 0.4391, 0.0007436, 0.5852, 0.0007436, 0.1465, 0.2497, 0.02179, 0.01628, 0.1465, 0.01628, 0.4391, 0.2503, 0.5852, 0.4998, 0.4391, 0.4998, 0.4391, 0.2503, 0.5852, 0.2503, 0.5852, 0.4998, 0.5899, 0.7263, 0.5892, 0.7269, 0.5852, 0.7269, 0.5852, 0.7257, 0.5892, 0.7257, 0.02179, 0.4831, 0.02179, 0.2497, 0.1465, 0.2497, 0.1465, 0.2497, 0.1465, 0.4831, 0.02179, 0.4831, 0.4391, 0.2503, 0.293, 0.0007436, 0.4391, 0.0007436, 0.4391, 0.2503, 0.293, 0.2503, 0.293, 0.0007436, 0.004703, 0.7258, 0.003977, 0.7265, 5.754e-08, 0.7265, 5.754e-08, 0.7252, 0.003977, 0.7252, 0.2712, 0.01628, 0.2712, 0.2497, 0.1465, 0.2497, 0.1465, 0.2497, 0.1465, 0.01628, 0.2712, 0.01628, 0.5892, 0.5166, 0.5899, 0.5172, 0.5892, 0.5178, 0.5852, 0.5178, 0.5852, 0.5166, 0.4391, 0.2503, 0.293, 0.4998, 0.293, 0.2503, 0.2712, 0.4831, 0.1465, 0.2497, 0.2712, 0.2497, 0.4391, 0.2503, 0.4391, 0.4998, 0.293, 0.4998, 0.1465, 0.2497, 0.2712, 0.4831, 0.1465, 0.4831, 0.003977, 0.5161, 0.004703, 0.5155, 0.00543, 0.5161, 0.004703, 0.5167, 0.8184, 0.2283, 0.8177, 0.2289, 0.817, 0.2283, 0.8177, 0.2277, 0.5899, 0.7275, 0.5892, 0.7269, 0.5899, 0.7263, 0.5906, 0.7269, 0.8003, 0.4771, 0.7996, 0.4776, 0.7989, 0.477, 0.7996, 0.4764, 0.004703, 0.7271, 0.003977, 0.7265, 0.004703, 0.7258, 0.00543, 0.7265, 0.8184, 0.0192, 0.8177, 0.01982, 0.817, 0.0192, 0.8177, 0.01858, 0.5892, 0.5166, 0.5899, 0.516, 0.5906, 0.5166, 0.5899, 0.5172, 0.8003, 0.2679, 0.7996, 0.2686, 0.7989, 0.2679, 0.7996, 0.2673, 0.00543, 0.5161, 0.2094, 0.5161, 0.2094, 0.5167, 0.004703, 0.5167, 0.004703, 0.5167, 0.2094, 0.5167, 0.2094, 0.5174, 0.00543, 0.5174, 0.2918, 0.5006, 0.2928, 0.5015, 0.2918, 0.5015, 0.5899, 0.7263, 0.7946, 0.7263, 0.7946, 0.7269, 0.5906, 0.7269, 0.5906, 0.7257, 0.7946, 0.7257, 0.7946, 0.7263, 0.5899, 0.7263, 0.2928, 0.5024, 0.2918, 0.5023, 0.2928, 0.5015, 0.004703, 0.7258, 0.2094, 0.7258, 0.2094, 0.7265, 0.00543, 0.7265, 0.2918, 0.5, 0.2925, 0.4994, 0.2925, 0.5006, 0.5906, 0.5166, 0.7946, 0.5166, 0.7946, 0.5172, 0.5899, 0.5172, 0.2928, 0.5032, 0.2918, 0.5024, 0.2928, 0.5024])
me_cube_001.materials.append(mat_top)
me_cube_001.use_remesh_preserve_volume = False
me_cube_001.use_remesh_preserve_attributes = False
me_cube_001.use_mirror_vertex_groups = False
me_cube_001.update()

# ---- objects
ob_desk = bpy.data.objects.new('Desk', me_cube_001)

# ---- transforms, parenting, visibility, modifiers, constraints
ob_desk.location = (0.0, 0.0, 0.0)
ob_desk.lock_rotations_4d = False
ob_desk.empty_display_type = 'ARROWS'
ob_desk.lineart.crease_threshold = 0.0

# ---- collection membership
col_collection_1.objects.link(ob_desk)

# ---- scene / render settings (as saved in the file)
scene.frame_start = 1; scene.frame_end = 250; scene.frame_set(1)
scene.render.engine = 'BLENDER_EEVEE_NEXT'
scene.render.resolution_percentage = 50
scene.render.dither_intensity = 0.0
scene.render.bake_bias = 0.201
scene.cycles.use_denoising = False
scene.cycles.samples = 10
scene.cycles.sampling_pattern = 'TABULATED_SOBOL'
scene.cycles.light_sampling_threshold = 0.0
scene.cycles.use_adaptive_sampling = False
scene.cycles.use_light_tree = False
scene.cycles.blur_glossy = 0.0
scene.cycles.pixel_filter_type = 'GAUSSIAN'
scene.cycles.sample_clamp_indirect = 0.0
scene.view_settings.view_transform = 'Standard'
bpy.context.view_layer.update()

# ---- added for rendering (the .blend has no active camera and no usable light): camera, sun
cam_auto = bpy.data.cameras.new('AutoCamera')
cam_auto.lens = 50.0
cam_auto.sensor_width = 36.0
cam_auto.clip_end = 1000.0
ob_auto_camera = bpy.data.objects.new('AutoCamera', cam_auto)
scene.collection.objects.link(ob_auto_camera)
ob_auto_camera.location = (2.66449, -3.19739, 2.60719)
ob_auto_camera.rotation_euler = (1.09748, -7.21219e-08, 0.694738)
scene.camera = ob_auto_camera
light_auto_sun = bpy.data.lights.new('AutoSun', 'SUN')
light_auto_sun.energy = 3.0
light_auto_sun.angle = 0.0523599
ob_auto_sun = bpy.data.objects.new('AutoSun', light_auto_sun)
scene.collection.objects.link(ob_auto_sun)
ob_auto_sun.rotation_euler = (0.872665, 0.174533, 0.523599)
bpy.context.view_layer.update()
